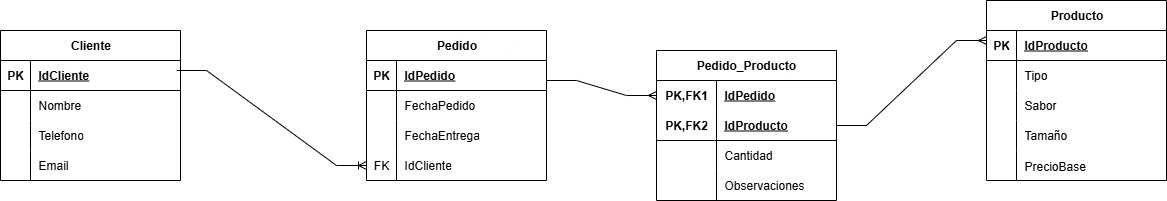

The diagram above was exported from draw.io. Its source (the exported page's mxGraphModel, read from the mxfile embedded in the PNG):
<mxGraphModel dx="713" dy="935" grid="1" gridSize="10" guides="1" tooltips="1" connect="1" arrows="1" fold="1" page="1" pageScale="1" pageWidth="827" pageHeight="1169" math="0" shadow="0">
  <root>
    <mxCell id="0" />
    <mxCell id="1" parent="0" />
    <mxCell id="2Baf-C9J8oRAy2fnT7x2-1" value="Cliente" style="shape=table;startSize=30;container=1;collapsible=1;childLayout=tableLayout;fixedRows=1;rowLines=0;fontStyle=1;align=center;resizeLast=1;html=1;" vertex="1" parent="1">
      <mxGeometry x="234" y="100" width="180" height="150" as="geometry" />
    </mxCell>
    <mxCell id="2Baf-C9J8oRAy2fnT7x2-2" value="" style="shape=tableRow;horizontal=0;startSize=0;swimlaneHead=0;swimlaneBody=0;fillColor=none;collapsible=0;dropTarget=0;points=[[0,0.5],[1,0.5]];portConstraint=eastwest;top=0;left=0;right=0;bottom=1;" vertex="1" parent="2Baf-C9J8oRAy2fnT7x2-1">
      <mxGeometry y="30" width="180" height="30" as="geometry" />
    </mxCell>
    <mxCell id="2Baf-C9J8oRAy2fnT7x2-3" value="PK" style="shape=partialRectangle;connectable=0;fillColor=none;top=0;left=0;bottom=0;right=0;fontStyle=1;overflow=hidden;whiteSpace=wrap;html=1;" vertex="1" parent="2Baf-C9J8oRAy2fnT7x2-2">
      <mxGeometry width="30" height="30" as="geometry">
        <mxRectangle width="30" height="30" as="alternateBounds" />
      </mxGeometry>
    </mxCell>
    <mxCell id="2Baf-C9J8oRAy2fnT7x2-4" value="IdCliente" style="shape=partialRectangle;connectable=0;fillColor=none;top=0;left=0;bottom=0;right=0;align=left;spacingLeft=6;fontStyle=5;overflow=hidden;whiteSpace=wrap;html=1;" vertex="1" parent="2Baf-C9J8oRAy2fnT7x2-2">
      <mxGeometry x="30" width="150" height="30" as="geometry">
        <mxRectangle width="150" height="30" as="alternateBounds" />
      </mxGeometry>
    </mxCell>
    <mxCell id="2Baf-C9J8oRAy2fnT7x2-5" value="" style="shape=tableRow;horizontal=0;startSize=0;swimlaneHead=0;swimlaneBody=0;fillColor=none;collapsible=0;dropTarget=0;points=[[0,0.5],[1,0.5]];portConstraint=eastwest;top=0;left=0;right=0;bottom=0;" vertex="1" parent="2Baf-C9J8oRAy2fnT7x2-1">
      <mxGeometry y="60" width="180" height="30" as="geometry" />
    </mxCell>
    <mxCell id="2Baf-C9J8oRAy2fnT7x2-6" value="" style="shape=partialRectangle;connectable=0;fillColor=none;top=0;left=0;bottom=0;right=0;editable=1;overflow=hidden;whiteSpace=wrap;html=1;" vertex="1" parent="2Baf-C9J8oRAy2fnT7x2-5">
      <mxGeometry width="30" height="30" as="geometry">
        <mxRectangle width="30" height="30" as="alternateBounds" />
      </mxGeometry>
    </mxCell>
    <mxCell id="2Baf-C9J8oRAy2fnT7x2-7" value="Nombre" style="shape=partialRectangle;connectable=0;fillColor=none;top=0;left=0;bottom=0;right=0;align=left;spacingLeft=6;overflow=hidden;whiteSpace=wrap;html=1;" vertex="1" parent="2Baf-C9J8oRAy2fnT7x2-5">
      <mxGeometry x="30" width="150" height="30" as="geometry">
        <mxRectangle width="150" height="30" as="alternateBounds" />
      </mxGeometry>
    </mxCell>
    <mxCell id="2Baf-C9J8oRAy2fnT7x2-8" value="" style="shape=tableRow;horizontal=0;startSize=0;swimlaneHead=0;swimlaneBody=0;fillColor=none;collapsible=0;dropTarget=0;points=[[0,0.5],[1,0.5]];portConstraint=eastwest;top=0;left=0;right=0;bottom=0;" vertex="1" parent="2Baf-C9J8oRAy2fnT7x2-1">
      <mxGeometry y="90" width="180" height="30" as="geometry" />
    </mxCell>
    <mxCell id="2Baf-C9J8oRAy2fnT7x2-9" value="" style="shape=partialRectangle;connectable=0;fillColor=none;top=0;left=0;bottom=0;right=0;editable=1;overflow=hidden;whiteSpace=wrap;html=1;" vertex="1" parent="2Baf-C9J8oRAy2fnT7x2-8">
      <mxGeometry width="30" height="30" as="geometry">
        <mxRectangle width="30" height="30" as="alternateBounds" />
      </mxGeometry>
    </mxCell>
    <mxCell id="2Baf-C9J8oRAy2fnT7x2-10" value="Telefono" style="shape=partialRectangle;connectable=0;fillColor=none;top=0;left=0;bottom=0;right=0;align=left;spacingLeft=6;overflow=hidden;whiteSpace=wrap;html=1;" vertex="1" parent="2Baf-C9J8oRAy2fnT7x2-8">
      <mxGeometry x="30" width="150" height="30" as="geometry">
        <mxRectangle width="150" height="30" as="alternateBounds" />
      </mxGeometry>
    </mxCell>
    <mxCell id="2Baf-C9J8oRAy2fnT7x2-11" value="" style="shape=tableRow;horizontal=0;startSize=0;swimlaneHead=0;swimlaneBody=0;fillColor=none;collapsible=0;dropTarget=0;points=[[0,0.5],[1,0.5]];portConstraint=eastwest;top=0;left=0;right=0;bottom=0;" vertex="1" parent="2Baf-C9J8oRAy2fnT7x2-1">
      <mxGeometry y="120" width="180" height="30" as="geometry" />
    </mxCell>
    <mxCell id="2Baf-C9J8oRAy2fnT7x2-12" value="" style="shape=partialRectangle;connectable=0;fillColor=none;top=0;left=0;bottom=0;right=0;editable=1;overflow=hidden;whiteSpace=wrap;html=1;" vertex="1" parent="2Baf-C9J8oRAy2fnT7x2-11">
      <mxGeometry width="30" height="30" as="geometry">
        <mxRectangle width="30" height="30" as="alternateBounds" />
      </mxGeometry>
    </mxCell>
    <mxCell id="2Baf-C9J8oRAy2fnT7x2-13" value="Email" style="shape=partialRectangle;connectable=0;fillColor=none;top=0;left=0;bottom=0;right=0;align=left;spacingLeft=6;overflow=hidden;whiteSpace=wrap;html=1;" vertex="1" parent="2Baf-C9J8oRAy2fnT7x2-11">
      <mxGeometry x="30" width="150" height="30" as="geometry">
        <mxRectangle width="150" height="30" as="alternateBounds" />
      </mxGeometry>
    </mxCell>
    <mxCell id="2Baf-C9J8oRAy2fnT7x2-14" value="Producto" style="shape=table;startSize=30;container=1;collapsible=1;childLayout=tableLayout;fixedRows=1;rowLines=0;fontStyle=1;align=center;resizeLast=1;html=1;" vertex="1" parent="1">
      <mxGeometry x="1220" y="70" width="180" height="180" as="geometry" />
    </mxCell>
    <mxCell id="2Baf-C9J8oRAy2fnT7x2-15" value="" style="shape=tableRow;horizontal=0;startSize=0;swimlaneHead=0;swimlaneBody=0;fillColor=none;collapsible=0;dropTarget=0;points=[[0,0.5],[1,0.5]];portConstraint=eastwest;top=0;left=0;right=0;bottom=1;" vertex="1" parent="2Baf-C9J8oRAy2fnT7x2-14">
      <mxGeometry y="30" width="180" height="30" as="geometry" />
    </mxCell>
    <mxCell id="2Baf-C9J8oRAy2fnT7x2-16" value="PK" style="shape=partialRectangle;connectable=0;fillColor=none;top=0;left=0;bottom=0;right=0;fontStyle=1;overflow=hidden;whiteSpace=wrap;html=1;" vertex="1" parent="2Baf-C9J8oRAy2fnT7x2-15">
      <mxGeometry width="30" height="30" as="geometry">
        <mxRectangle width="30" height="30" as="alternateBounds" />
      </mxGeometry>
    </mxCell>
    <mxCell id="2Baf-C9J8oRAy2fnT7x2-17" value="IdProducto" style="shape=partialRectangle;connectable=0;fillColor=none;top=0;left=0;bottom=0;right=0;align=left;spacingLeft=6;fontStyle=5;overflow=hidden;whiteSpace=wrap;html=1;" vertex="1" parent="2Baf-C9J8oRAy2fnT7x2-15">
      <mxGeometry x="30" width="150" height="30" as="geometry">
        <mxRectangle width="150" height="30" as="alternateBounds" />
      </mxGeometry>
    </mxCell>
    <mxCell id="2Baf-C9J8oRAy2fnT7x2-18" value="" style="shape=tableRow;horizontal=0;startSize=0;swimlaneHead=0;swimlaneBody=0;fillColor=none;collapsible=0;dropTarget=0;points=[[0,0.5],[1,0.5]];portConstraint=eastwest;top=0;left=0;right=0;bottom=0;" vertex="1" parent="2Baf-C9J8oRAy2fnT7x2-14">
      <mxGeometry y="60" width="180" height="30" as="geometry" />
    </mxCell>
    <mxCell id="2Baf-C9J8oRAy2fnT7x2-19" value="" style="shape=partialRectangle;connectable=0;fillColor=none;top=0;left=0;bottom=0;right=0;editable=1;overflow=hidden;whiteSpace=wrap;html=1;" vertex="1" parent="2Baf-C9J8oRAy2fnT7x2-18">
      <mxGeometry width="30" height="30" as="geometry">
        <mxRectangle width="30" height="30" as="alternateBounds" />
      </mxGeometry>
    </mxCell>
    <mxCell id="2Baf-C9J8oRAy2fnT7x2-20" value="Tipo" style="shape=partialRectangle;connectable=0;fillColor=none;top=0;left=0;bottom=0;right=0;align=left;spacingLeft=6;overflow=hidden;whiteSpace=wrap;html=1;" vertex="1" parent="2Baf-C9J8oRAy2fnT7x2-18">
      <mxGeometry x="30" width="150" height="30" as="geometry">
        <mxRectangle width="150" height="30" as="alternateBounds" />
      </mxGeometry>
    </mxCell>
    <mxCell id="2Baf-C9J8oRAy2fnT7x2-21" value="" style="shape=tableRow;horizontal=0;startSize=0;swimlaneHead=0;swimlaneBody=0;fillColor=none;collapsible=0;dropTarget=0;points=[[0,0.5],[1,0.5]];portConstraint=eastwest;top=0;left=0;right=0;bottom=0;" vertex="1" parent="2Baf-C9J8oRAy2fnT7x2-14">
      <mxGeometry y="90" width="180" height="30" as="geometry" />
    </mxCell>
    <mxCell id="2Baf-C9J8oRAy2fnT7x2-22" value="" style="shape=partialRectangle;connectable=0;fillColor=none;top=0;left=0;bottom=0;right=0;editable=1;overflow=hidden;whiteSpace=wrap;html=1;" vertex="1" parent="2Baf-C9J8oRAy2fnT7x2-21">
      <mxGeometry width="30" height="30" as="geometry">
        <mxRectangle width="30" height="30" as="alternateBounds" />
      </mxGeometry>
    </mxCell>
    <mxCell id="2Baf-C9J8oRAy2fnT7x2-23" value="Sabor" style="shape=partialRectangle;connectable=0;fillColor=none;top=0;left=0;bottom=0;right=0;align=left;spacingLeft=6;overflow=hidden;whiteSpace=wrap;html=1;" vertex="1" parent="2Baf-C9J8oRAy2fnT7x2-21">
      <mxGeometry x="30" width="150" height="30" as="geometry">
        <mxRectangle width="150" height="30" as="alternateBounds" />
      </mxGeometry>
    </mxCell>
    <mxCell id="2Baf-C9J8oRAy2fnT7x2-24" value="" style="shape=tableRow;horizontal=0;startSize=0;swimlaneHead=0;swimlaneBody=0;fillColor=none;collapsible=0;dropTarget=0;points=[[0,0.5],[1,0.5]];portConstraint=eastwest;top=0;left=0;right=0;bottom=0;" vertex="1" parent="2Baf-C9J8oRAy2fnT7x2-14">
      <mxGeometry y="120" width="180" height="30" as="geometry" />
    </mxCell>
    <mxCell id="2Baf-C9J8oRAy2fnT7x2-25" value="" style="shape=partialRectangle;connectable=0;fillColor=none;top=0;left=0;bottom=0;right=0;editable=1;overflow=hidden;whiteSpace=wrap;html=1;" vertex="1" parent="2Baf-C9J8oRAy2fnT7x2-24">
      <mxGeometry width="30" height="30" as="geometry">
        <mxRectangle width="30" height="30" as="alternateBounds" />
      </mxGeometry>
    </mxCell>
    <mxCell id="2Baf-C9J8oRAy2fnT7x2-26" value="Tamaño" style="shape=partialRectangle;connectable=0;fillColor=none;top=0;left=0;bottom=0;right=0;align=left;spacingLeft=6;overflow=hidden;whiteSpace=wrap;html=1;" vertex="1" parent="2Baf-C9J8oRAy2fnT7x2-24">
      <mxGeometry x="30" width="150" height="30" as="geometry">
        <mxRectangle width="150" height="30" as="alternateBounds" />
      </mxGeometry>
    </mxCell>
    <mxCell id="2Baf-C9J8oRAy2fnT7x2-27" value="" style="shape=tableRow;horizontal=0;startSize=0;swimlaneHead=0;swimlaneBody=0;fillColor=none;collapsible=0;dropTarget=0;points=[[0,0.5],[1,0.5]];portConstraint=eastwest;top=0;left=0;right=0;bottom=0;" vertex="1" parent="2Baf-C9J8oRAy2fnT7x2-14">
      <mxGeometry y="150" width="180" height="30" as="geometry" />
    </mxCell>
    <mxCell id="2Baf-C9J8oRAy2fnT7x2-28" value="" style="shape=partialRectangle;connectable=0;fillColor=none;top=0;left=0;bottom=0;right=0;editable=1;overflow=hidden;" vertex="1" parent="2Baf-C9J8oRAy2fnT7x2-27">
      <mxGeometry width="30" height="30" as="geometry">
        <mxRectangle width="30" height="30" as="alternateBounds" />
      </mxGeometry>
    </mxCell>
    <mxCell id="2Baf-C9J8oRAy2fnT7x2-29" value="PrecioBase" style="shape=partialRectangle;connectable=0;fillColor=none;top=0;left=0;bottom=0;right=0;align=left;spacingLeft=6;overflow=hidden;" vertex="1" parent="2Baf-C9J8oRAy2fnT7x2-27">
      <mxGeometry x="30" width="150" height="30" as="geometry">
        <mxRectangle width="150" height="30" as="alternateBounds" />
      </mxGeometry>
    </mxCell>
    <mxCell id="2Baf-C9J8oRAy2fnT7x2-30" value="Pedido" style="shape=table;startSize=30;container=1;collapsible=1;childLayout=tableLayout;fixedRows=1;rowLines=0;fontStyle=1;align=center;resizeLast=1;html=1;" vertex="1" parent="1">
      <mxGeometry x="600" y="100" width="180" height="150" as="geometry" />
    </mxCell>
    <mxCell id="2Baf-C9J8oRAy2fnT7x2-31" value="" style="shape=tableRow;horizontal=0;startSize=0;swimlaneHead=0;swimlaneBody=0;fillColor=none;collapsible=0;dropTarget=0;points=[[0,0.5],[1,0.5]];portConstraint=eastwest;top=0;left=0;right=0;bottom=1;" vertex="1" parent="2Baf-C9J8oRAy2fnT7x2-30">
      <mxGeometry y="30" width="180" height="30" as="geometry" />
    </mxCell>
    <mxCell id="2Baf-C9J8oRAy2fnT7x2-32" value="PK" style="shape=partialRectangle;connectable=0;fillColor=none;top=0;left=0;bottom=0;right=0;fontStyle=1;overflow=hidden;whiteSpace=wrap;html=1;" vertex="1" parent="2Baf-C9J8oRAy2fnT7x2-31">
      <mxGeometry width="30" height="30" as="geometry">
        <mxRectangle width="30" height="30" as="alternateBounds" />
      </mxGeometry>
    </mxCell>
    <mxCell id="2Baf-C9J8oRAy2fnT7x2-33" value="IdPedido" style="shape=partialRectangle;connectable=0;fillColor=none;top=0;left=0;bottom=0;right=0;align=left;spacingLeft=6;fontStyle=5;overflow=hidden;whiteSpace=wrap;html=1;" vertex="1" parent="2Baf-C9J8oRAy2fnT7x2-31">
      <mxGeometry x="30" width="150" height="30" as="geometry">
        <mxRectangle width="150" height="30" as="alternateBounds" />
      </mxGeometry>
    </mxCell>
    <mxCell id="2Baf-C9J8oRAy2fnT7x2-34" value="" style="shape=tableRow;horizontal=0;startSize=0;swimlaneHead=0;swimlaneBody=0;fillColor=none;collapsible=0;dropTarget=0;points=[[0,0.5],[1,0.5]];portConstraint=eastwest;top=0;left=0;right=0;bottom=0;" vertex="1" parent="2Baf-C9J8oRAy2fnT7x2-30">
      <mxGeometry y="60" width="180" height="30" as="geometry" />
    </mxCell>
    <mxCell id="2Baf-C9J8oRAy2fnT7x2-35" value="" style="shape=partialRectangle;connectable=0;fillColor=none;top=0;left=0;bottom=0;right=0;editable=1;overflow=hidden;whiteSpace=wrap;html=1;" vertex="1" parent="2Baf-C9J8oRAy2fnT7x2-34">
      <mxGeometry width="30" height="30" as="geometry">
        <mxRectangle width="30" height="30" as="alternateBounds" />
      </mxGeometry>
    </mxCell>
    <mxCell id="2Baf-C9J8oRAy2fnT7x2-36" value="FechaPedido" style="shape=partialRectangle;connectable=0;fillColor=none;top=0;left=0;bottom=0;right=0;align=left;spacingLeft=6;overflow=hidden;whiteSpace=wrap;html=1;" vertex="1" parent="2Baf-C9J8oRAy2fnT7x2-34">
      <mxGeometry x="30" width="150" height="30" as="geometry">
        <mxRectangle width="150" height="30" as="alternateBounds" />
      </mxGeometry>
    </mxCell>
    <mxCell id="2Baf-C9J8oRAy2fnT7x2-37" value="" style="shape=tableRow;horizontal=0;startSize=0;swimlaneHead=0;swimlaneBody=0;fillColor=none;collapsible=0;dropTarget=0;points=[[0,0.5],[1,0.5]];portConstraint=eastwest;top=0;left=0;right=0;bottom=0;" vertex="1" parent="2Baf-C9J8oRAy2fnT7x2-30">
      <mxGeometry y="90" width="180" height="30" as="geometry" />
    </mxCell>
    <mxCell id="2Baf-C9J8oRAy2fnT7x2-38" value="" style="shape=partialRectangle;connectable=0;fillColor=none;top=0;left=0;bottom=0;right=0;editable=1;overflow=hidden;whiteSpace=wrap;html=1;" vertex="1" parent="2Baf-C9J8oRAy2fnT7x2-37">
      <mxGeometry width="30" height="30" as="geometry">
        <mxRectangle width="30" height="30" as="alternateBounds" />
      </mxGeometry>
    </mxCell>
    <mxCell id="2Baf-C9J8oRAy2fnT7x2-39" value="FechaEntrega" style="shape=partialRectangle;connectable=0;fillColor=none;top=0;left=0;bottom=0;right=0;align=left;spacingLeft=6;overflow=hidden;whiteSpace=wrap;html=1;" vertex="1" parent="2Baf-C9J8oRAy2fnT7x2-37">
      <mxGeometry x="30" width="150" height="30" as="geometry">
        <mxRectangle width="150" height="30" as="alternateBounds" />
      </mxGeometry>
    </mxCell>
    <mxCell id="2Baf-C9J8oRAy2fnT7x2-46" value="" style="shape=tableRow;horizontal=0;startSize=0;swimlaneHead=0;swimlaneBody=0;fillColor=none;collapsible=0;dropTarget=0;points=[[0,0.5],[1,0.5]];portConstraint=eastwest;top=0;left=0;right=0;bottom=0;" vertex="1" parent="2Baf-C9J8oRAy2fnT7x2-30">
      <mxGeometry y="120" width="180" height="30" as="geometry" />
    </mxCell>
    <mxCell id="2Baf-C9J8oRAy2fnT7x2-47" value="FK" style="shape=partialRectangle;connectable=0;fillColor=none;top=0;left=0;bottom=0;right=0;fontStyle=0;overflow=hidden;whiteSpace=wrap;html=1;" vertex="1" parent="2Baf-C9J8oRAy2fnT7x2-46">
      <mxGeometry width="30" height="30" as="geometry">
        <mxRectangle width="30" height="30" as="alternateBounds" />
      </mxGeometry>
    </mxCell>
    <mxCell id="2Baf-C9J8oRAy2fnT7x2-48" value="IdCliente" style="shape=partialRectangle;connectable=0;fillColor=none;top=0;left=0;bottom=0;right=0;align=left;spacingLeft=6;fontStyle=0;overflow=hidden;whiteSpace=wrap;html=1;" vertex="1" parent="2Baf-C9J8oRAy2fnT7x2-46">
      <mxGeometry x="30" width="150" height="30" as="geometry">
        <mxRectangle width="150" height="30" as="alternateBounds" />
      </mxGeometry>
    </mxCell>
    <mxCell id="2Baf-C9J8oRAy2fnT7x2-71" value="" style="edgeStyle=entityRelationEdgeStyle;fontSize=12;html=1;endArrow=ERoneToMany;rounded=0;entryX=0;entryY=0.5;entryDx=0;entryDy=0;exitX=0.978;exitY=0.333;exitDx=0;exitDy=0;exitPerimeter=0;" edge="1" parent="1" source="2Baf-C9J8oRAy2fnT7x2-2" target="2Baf-C9J8oRAy2fnT7x2-46">
      <mxGeometry width="100" height="100" relative="1" as="geometry">
        <mxPoint x="420" y="150" as="sourcePoint" />
        <mxPoint x="520" y="50" as="targetPoint" />
      </mxGeometry>
    </mxCell>
    <mxCell id="2Baf-C9J8oRAy2fnT7x2-72" value="" style="edgeStyle=entityRelationEdgeStyle;fontSize=12;html=1;endArrow=ERmany;rounded=0;entryX=0;entryY=0.5;entryDx=0;entryDy=0;" edge="1" parent="1" target="2Baf-C9J8oRAy2fnT7x2-75">
      <mxGeometry width="100" height="100" relative="1" as="geometry">
        <mxPoint x="780" y="150" as="sourcePoint" />
        <mxPoint x="890" y="175" as="targetPoint" />
      </mxGeometry>
    </mxCell>
    <mxCell id="2Baf-C9J8oRAy2fnT7x2-73" value="" style="edgeStyle=entityRelationEdgeStyle;fontSize=12;html=1;endArrow=ERmany;rounded=0;exitX=1;exitY=0.5;exitDx=0;exitDy=0;" edge="1" parent="1" source="2Baf-C9J8oRAy2fnT7x2-78">
      <mxGeometry width="100" height="100" relative="1" as="geometry">
        <mxPoint x="1070" y="145" as="sourcePoint" />
        <mxPoint x="1220" y="110" as="targetPoint" />
      </mxGeometry>
    </mxCell>
    <mxCell id="2Baf-C9J8oRAy2fnT7x2-74" value="Pedido_Producto" style="shape=table;startSize=30;container=1;collapsible=1;childLayout=tableLayout;fixedRows=1;rowLines=0;fontStyle=1;align=center;resizeLast=1;html=1;whiteSpace=wrap;" vertex="1" parent="1">
      <mxGeometry x="890" y="120" width="180" height="150" as="geometry" />
    </mxCell>
    <mxCell id="2Baf-C9J8oRAy2fnT7x2-75" value="" style="shape=tableRow;horizontal=0;startSize=0;swimlaneHead=0;swimlaneBody=0;fillColor=none;collapsible=0;dropTarget=0;points=[[0,0.5],[1,0.5]];portConstraint=eastwest;top=0;left=0;right=0;bottom=0;html=1;" vertex="1" parent="2Baf-C9J8oRAy2fnT7x2-74">
      <mxGeometry y="30" width="180" height="30" as="geometry" />
    </mxCell>
    <mxCell id="2Baf-C9J8oRAy2fnT7x2-76" value="PK,FK1" style="shape=partialRectangle;connectable=0;fillColor=none;top=0;left=0;bottom=0;right=0;fontStyle=1;overflow=hidden;html=1;whiteSpace=wrap;" vertex="1" parent="2Baf-C9J8oRAy2fnT7x2-75">
      <mxGeometry width="60" height="30" as="geometry">
        <mxRectangle width="60" height="30" as="alternateBounds" />
      </mxGeometry>
    </mxCell>
    <mxCell id="2Baf-C9J8oRAy2fnT7x2-77" value="IdPedido" style="shape=partialRectangle;connectable=0;fillColor=none;top=0;left=0;bottom=0;right=0;align=left;spacingLeft=6;fontStyle=5;overflow=hidden;html=1;whiteSpace=wrap;" vertex="1" parent="2Baf-C9J8oRAy2fnT7x2-75">
      <mxGeometry x="60" width="120" height="30" as="geometry">
        <mxRectangle width="120" height="30" as="alternateBounds" />
      </mxGeometry>
    </mxCell>
    <mxCell id="2Baf-C9J8oRAy2fnT7x2-78" value="" style="shape=tableRow;horizontal=0;startSize=0;swimlaneHead=0;swimlaneBody=0;fillColor=none;collapsible=0;dropTarget=0;points=[[0,0.5],[1,0.5]];portConstraint=eastwest;top=0;left=0;right=0;bottom=1;html=1;" vertex="1" parent="2Baf-C9J8oRAy2fnT7x2-74">
      <mxGeometry y="60" width="180" height="30" as="geometry" />
    </mxCell>
    <mxCell id="2Baf-C9J8oRAy2fnT7x2-79" value="PK,FK2" style="shape=partialRectangle;connectable=0;fillColor=none;top=0;left=0;bottom=0;right=0;fontStyle=1;overflow=hidden;html=1;whiteSpace=wrap;" vertex="1" parent="2Baf-C9J8oRAy2fnT7x2-78">
      <mxGeometry width="60" height="30" as="geometry">
        <mxRectangle width="60" height="30" as="alternateBounds" />
      </mxGeometry>
    </mxCell>
    <mxCell id="2Baf-C9J8oRAy2fnT7x2-80" value="IdProducto" style="shape=partialRectangle;connectable=0;fillColor=none;top=0;left=0;bottom=0;right=0;align=left;spacingLeft=6;fontStyle=5;overflow=hidden;html=1;whiteSpace=wrap;" vertex="1" parent="2Baf-C9J8oRAy2fnT7x2-78">
      <mxGeometry x="60" width="120" height="30" as="geometry">
        <mxRectangle width="120" height="30" as="alternateBounds" />
      </mxGeometry>
    </mxCell>
    <mxCell id="2Baf-C9J8oRAy2fnT7x2-81" value="" style="shape=tableRow;horizontal=0;startSize=0;swimlaneHead=0;swimlaneBody=0;fillColor=none;collapsible=0;dropTarget=0;points=[[0,0.5],[1,0.5]];portConstraint=eastwest;top=0;left=0;right=0;bottom=0;html=1;" vertex="1" parent="2Baf-C9J8oRAy2fnT7x2-74">
      <mxGeometry y="90" width="180" height="30" as="geometry" />
    </mxCell>
    <mxCell id="2Baf-C9J8oRAy2fnT7x2-82" value="" style="shape=partialRectangle;connectable=0;fillColor=none;top=0;left=0;bottom=0;right=0;editable=1;overflow=hidden;html=1;whiteSpace=wrap;" vertex="1" parent="2Baf-C9J8oRAy2fnT7x2-81">
      <mxGeometry width="60" height="30" as="geometry">
        <mxRectangle width="60" height="30" as="alternateBounds" />
      </mxGeometry>
    </mxCell>
    <mxCell id="2Baf-C9J8oRAy2fnT7x2-83" value="Cantidad&amp;nbsp;" style="shape=partialRectangle;connectable=0;fillColor=none;top=0;left=0;bottom=0;right=0;align=left;spacingLeft=6;overflow=hidden;html=1;whiteSpace=wrap;" vertex="1" parent="2Baf-C9J8oRAy2fnT7x2-81">
      <mxGeometry x="60" width="120" height="30" as="geometry">
        <mxRectangle width="120" height="30" as="alternateBounds" />
      </mxGeometry>
    </mxCell>
    <mxCell id="2Baf-C9J8oRAy2fnT7x2-84" value="" style="shape=tableRow;horizontal=0;startSize=0;swimlaneHead=0;swimlaneBody=0;fillColor=none;collapsible=0;dropTarget=0;points=[[0,0.5],[1,0.5]];portConstraint=eastwest;top=0;left=0;right=0;bottom=0;html=1;" vertex="1" parent="2Baf-C9J8oRAy2fnT7x2-74">
      <mxGeometry y="120" width="180" height="30" as="geometry" />
    </mxCell>
    <mxCell id="2Baf-C9J8oRAy2fnT7x2-85" value="" style="shape=partialRectangle;connectable=0;fillColor=none;top=0;left=0;bottom=0;right=0;editable=1;overflow=hidden;html=1;whiteSpace=wrap;" vertex="1" parent="2Baf-C9J8oRAy2fnT7x2-84">
      <mxGeometry width="60" height="30" as="geometry">
        <mxRectangle width="60" height="30" as="alternateBounds" />
      </mxGeometry>
    </mxCell>
    <mxCell id="2Baf-C9J8oRAy2fnT7x2-86" value="Observaciones" style="shape=partialRectangle;connectable=0;fillColor=none;top=0;left=0;bottom=0;right=0;align=left;spacingLeft=6;overflow=hidden;html=1;whiteSpace=wrap;" vertex="1" parent="2Baf-C9J8oRAy2fnT7x2-84">
      <mxGeometry x="60" width="120" height="30" as="geometry">
        <mxRectangle width="120" height="30" as="alternateBounds" />
      </mxGeometry>
    </mxCell>
  </root>
</mxGraphModel>